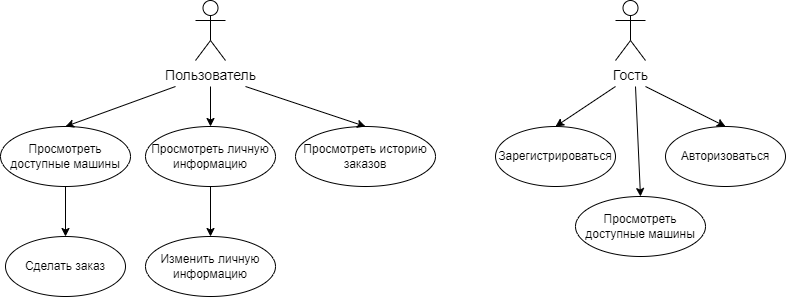

The diagram above was exported from draw.io. Its source (the exported page's mxGraphModel, read from the mxfile embedded in the PNG):
<mxGraphModel dx="1195" dy="637" grid="1" gridSize="10" guides="1" tooltips="1" connect="1" arrows="1" fold="1" page="1" pageScale="1" pageWidth="827" pageHeight="1169" math="0" shadow="0">
  <root>
    <mxCell id="0" />
    <mxCell id="1" parent="0" />
    <mxCell id="2" value="Сделать заказ" style="ellipse;whiteSpace=wrap;html=1;" vertex="1" parent="1">
      <mxGeometry x="20" y="370" width="120" height="60" as="geometry" />
    </mxCell>
    <mxCell id="3" value="&lt;font style=&quot;font-size: 14px;&quot;&gt;Гость&lt;/font&gt;" style="shape=umlActor;verticalLabelPosition=bottom;verticalAlign=top;html=1;" vertex="1" parent="1">
      <mxGeometry x="630" y="134" width="30" height="60" as="geometry" />
    </mxCell>
    <mxCell id="4" value="Зарегистрироваться" style="ellipse;whiteSpace=wrap;html=1;" vertex="1" parent="1">
      <mxGeometry x="510" y="260" width="120" height="60" as="geometry" />
    </mxCell>
    <mxCell id="5" value="Авторизоваться" style="ellipse;whiteSpace=wrap;html=1;" vertex="1" parent="1">
      <mxGeometry x="680" y="260" width="120" height="60" as="geometry" />
    </mxCell>
    <mxCell id="6" value="" style="endArrow=classic;html=1;rounded=1;strokeColor=default;fontSize=14;entryX=0.5;entryY=0;entryDx=0;entryDy=0;" edge="1" target="4" parent="1">
      <mxGeometry width="50" height="50" relative="1" as="geometry">
        <mxPoint x="630" y="220" as="sourcePoint" />
        <mxPoint x="690" y="260" as="targetPoint" />
      </mxGeometry>
    </mxCell>
    <mxCell id="7" value="" style="endArrow=classic;html=1;rounded=1;strokeColor=default;fontSize=14;entryX=0.5;entryY=0;entryDx=0;entryDy=0;" edge="1" target="5" parent="1">
      <mxGeometry width="50" height="50" relative="1" as="geometry">
        <mxPoint x="660" y="220" as="sourcePoint" />
        <mxPoint x="690" y="240" as="targetPoint" />
      </mxGeometry>
    </mxCell>
    <mxCell id="8" value="&lt;font style=&quot;font-size: 14px;&quot;&gt;Пользователь&lt;/font&gt;" style="shape=umlActor;verticalLabelPosition=bottom;verticalAlign=top;html=1;" vertex="1" parent="1">
      <mxGeometry x="210" y="134" width="30" height="60" as="geometry" />
    </mxCell>
    <mxCell id="9" value="Просмотреть доступные машины" style="ellipse;whiteSpace=wrap;html=1;" vertex="1" parent="1">
      <mxGeometry x="590" y="330" width="130" height="60" as="geometry" />
    </mxCell>
    <mxCell id="10" value="" style="endArrow=classic;html=1;rounded=1;strokeColor=default;fontSize=14;entryX=0.5;entryY=0;entryDx=0;entryDy=0;" edge="1" target="9" parent="1">
      <mxGeometry width="50" height="50" relative="1" as="geometry">
        <mxPoint x="650" y="220" as="sourcePoint" />
        <mxPoint x="520" y="350" as="targetPoint" />
        <Array as="points">
          <mxPoint x="650" y="220" />
        </Array>
      </mxGeometry>
    </mxCell>
    <mxCell id="11" style="edgeStyle=orthogonalEdgeStyle;rounded=1;orthogonalLoop=1;jettySize=auto;html=1;exitX=0.5;exitY=1;exitDx=0;exitDy=0;entryX=0.5;entryY=0;entryDx=0;entryDy=0;strokeColor=default;fontSize=14;endArrow=classic;endFill=1;" edge="1" source="12" target="2" parent="1">
      <mxGeometry relative="1" as="geometry" />
    </mxCell>
    <mxCell id="12" value="Просмотреть доступные машины" style="ellipse;whiteSpace=wrap;html=1;" vertex="1" parent="1">
      <mxGeometry x="15" y="260" width="130" height="60" as="geometry" />
    </mxCell>
    <mxCell id="13" style="edgeStyle=orthogonalEdgeStyle;rounded=1;orthogonalLoop=1;jettySize=auto;html=1;exitX=0.5;exitY=1;exitDx=0;exitDy=0;entryX=0.5;entryY=0;entryDx=0;entryDy=0;strokeColor=default;fontSize=14;endArrow=classic;endFill=1;" edge="1" source="14" target="15" parent="1">
      <mxGeometry relative="1" as="geometry" />
    </mxCell>
    <mxCell id="14" value="Просмотреть личную информацию" style="ellipse;whiteSpace=wrap;html=1;" vertex="1" parent="1">
      <mxGeometry x="160" y="260" width="130" height="60" as="geometry" />
    </mxCell>
    <mxCell id="15" value="Изменить личную информацию" style="ellipse;whiteSpace=wrap;html=1;" vertex="1" parent="1">
      <mxGeometry x="160" y="370" width="130" height="60" as="geometry" />
    </mxCell>
    <mxCell id="16" value="Просмотреть историю заказов" style="ellipse;whiteSpace=wrap;html=1;" vertex="1" parent="1">
      <mxGeometry x="310" y="260" width="140" height="60" as="geometry" />
    </mxCell>
    <mxCell id="17" value="" style="endArrow=classic;html=1;rounded=1;strokeColor=default;fontSize=14;entryX=0.5;entryY=0;entryDx=0;entryDy=0;" edge="1" target="16" parent="1">
      <mxGeometry width="50" height="50" relative="1" as="geometry">
        <mxPoint x="260" y="220" as="sourcePoint" />
        <mxPoint x="360" y="320" as="targetPoint" />
      </mxGeometry>
    </mxCell>
    <mxCell id="18" value="" style="endArrow=classic;html=1;rounded=1;strokeColor=default;fontSize=14;entryX=0.5;entryY=0;entryDx=0;entryDy=0;" edge="1" target="14" parent="1">
      <mxGeometry width="50" height="50" relative="1" as="geometry">
        <mxPoint x="225" y="220" as="sourcePoint" />
        <mxPoint x="360" y="320" as="targetPoint" />
      </mxGeometry>
    </mxCell>
    <mxCell id="19" value="" style="endArrow=classic;html=1;rounded=1;strokeColor=default;fontSize=14;entryX=0.5;entryY=0;entryDx=0;entryDy=0;" edge="1" target="12" parent="1">
      <mxGeometry width="50" height="50" relative="1" as="geometry">
        <mxPoint x="190" y="220" as="sourcePoint" />
        <mxPoint x="360" y="320" as="targetPoint" />
      </mxGeometry>
    </mxCell>
  </root>
</mxGraphModel>